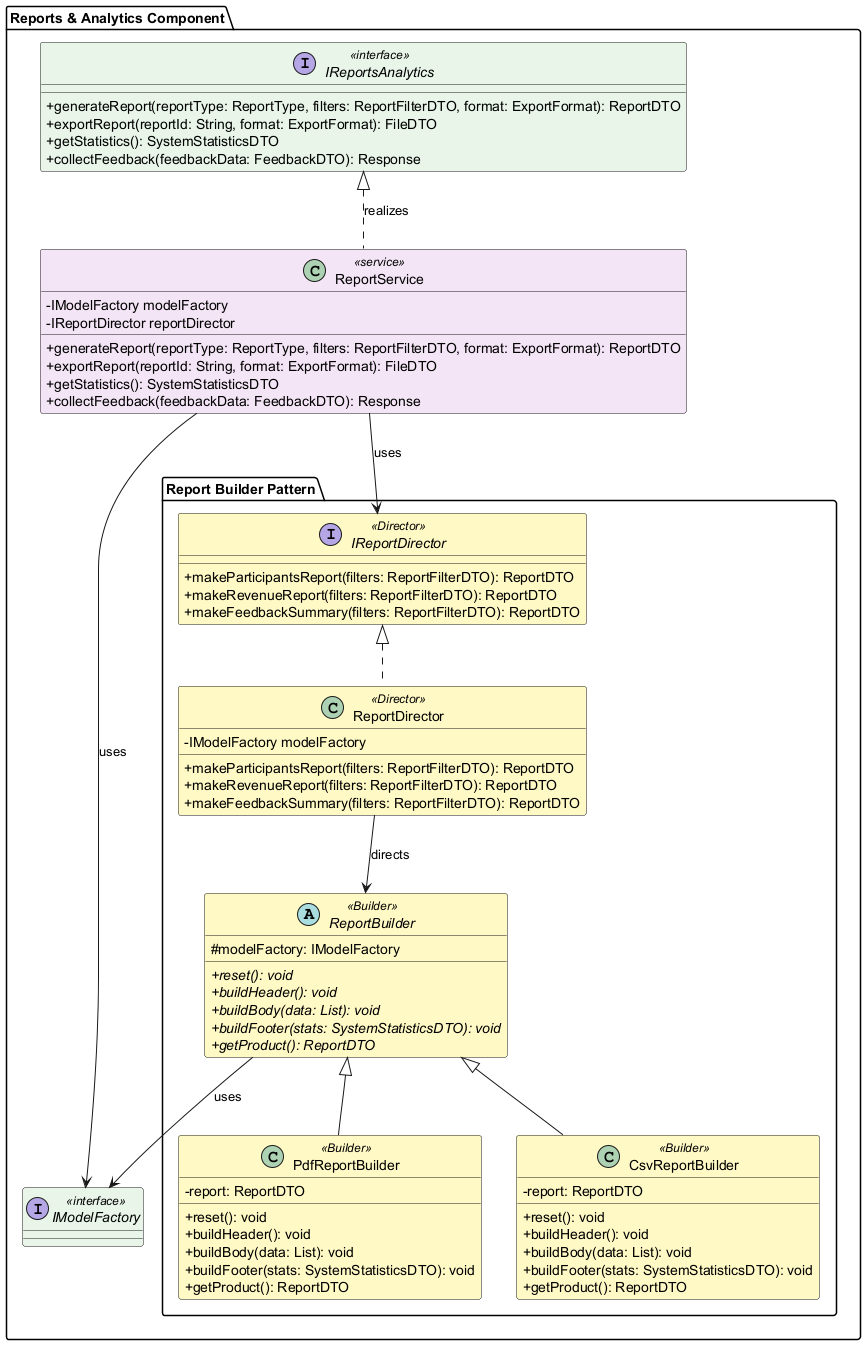

The diagram above was rendered by PlantUML. Its source (embedded in the PNG):
@startuml Reports_Analytics_layer

!define INTERFACE_COLOR #E8F5E9
!define SERVICE_COLOR #F3E5F5
!define ENTITY_COLOR #E3F2FD
!define ENUM_COLOR #F3E5F5
!define BUILDER_COLOR #FFF9C4

skinparam classAttributeIconSize 0
skinparam class {
    BackgroundColor<<interface>> INTERFACE_COLOR
    BackgroundColor<<service>> SERVICE_COLOR
    BackgroundColor<<entity>> ENTITY_COLOR
    BackgroundColor<<enum>> ENUM_COLOR
    BackgroundColor<<Builder>> BUILDER_COLOR
    BackgroundColor<<Product>> BUILDER_COLOR
    BackgroundColor<<Director>> BUILDER_COLOR
}

package "Reports & Analytics Component" {
    
    ' Interface from Context Level
    interface IReportsAnalytics <<interface>> {
        +generateReport(reportType: ReportType, filters: ReportFilterDTO, format: ExportFormat): ReportDTO
        +exportReport(reportId: String, format: ExportFormat): FileDTO
        +getStatistics(): SystemStatisticsDTO
        +collectFeedback(feedbackData: FeedbackDTO): Response
    }

    interface IModelFactory <<interface>>

    class ReportService <<service>> {
        -IModelFactory modelFactory
        -IReportDirector reportDirector
        +generateReport(reportType: ReportType, filters: ReportFilterDTO, format: ExportFormat): ReportDTO
        +exportReport(reportId: String, format: ExportFormat): FileDTO
        +getStatistics(): SystemStatisticsDTO
        +collectFeedback(feedbackData: FeedbackDTO): Response
    }

    ' ==================== REPORT BUILDER PATTERN (UPDATED) ====================
    package "Report Builder Pattern" {
        skinparam class {
            BackgroundColor<<Product>> BUILDER_COLOR
            BackgroundColor<<Builder>> BUILDER_COLOR
            BackgroundColor<<Director>> BUILDER_COLOR
        }

        ' === Abstract Builder ===
        abstract class ReportBuilder <<Builder>> {
            #modelFactory: IModelFactory
            +{abstract} reset(): void
            +{abstract} buildHeader(): void
            +{abstract} buildBody(data: List): void
            +{abstract} buildFooter(stats: SystemStatisticsDTO): void
            +{abstract} getProduct(): ReportDTO
        }


        ' === Concrete Builders ===
        class PdfReportBuilder <<Builder>> {
            -report: ReportDTO
            +reset(): void
            +buildHeader(): void
            +buildBody(data: List): void
            +buildFooter(stats: SystemStatisticsDTO): void
            +getProduct(): ReportDTO
        }

        class CsvReportBuilder <<Builder>> {
            -report: ReportDTO
            +reset(): void
            +buildHeader(): void
            +buildBody(data: List): void
            +buildFooter(stats: SystemStatisticsDTO): void
            +getProduct(): ReportDTO
        }

        ' === Director Layer ===
        interface IReportDirector <<Director>> {
            +makeParticipantsReport(filters: ReportFilterDTO): ReportDTO
            +makeRevenueReport(filters: ReportFilterDTO): ReportDTO
            +makeFeedbackSummary(filters: ReportFilterDTO): ReportDTO
        }
        class ReportDirector <<Director>> {
            -IModelFactory modelFactory
            +makeParticipantsReport(filters: ReportFilterDTO): ReportDTO
            +makeRevenueReport(filters: ReportFilterDTO): ReportDTO
            +makeFeedbackSummary(filters: ReportFilterDTO): ReportDTO
        }

        ' --- Relationships ---
        ReportBuilder <|-- PdfReportBuilder
        ReportBuilder <|-- CsvReportBuilder
        
        ' Model Factory Relations
        ReportBuilder --> IModelFactory : uses
        IReportDirector <|.. ReportDirector
        ReportDirector --> ReportBuilder : directs
    }

    ' --- External Relationships ---
    IReportsAnalytics <|.. ReportService : realizes
    ReportService --> IModelFactory : uses
    ReportService --> IReportDirector : uses
}

@enduml